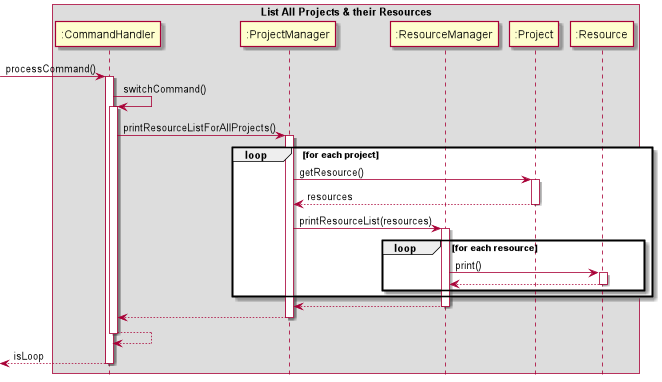

The diagram above was rendered by PlantUML. Its source (embedded in the PNG):
@startuml
hide footbox
box List All Projects & their Resources
participant ":CommandHandler" as CH
participant ":ProjectManager" as PM
participant ":ResourceManager" as RM
participant ":Project" as P
participant ":Resource" as R

[-> CH: processCommand()
activate CH

CH -> CH: switchCommand()
activate CH

CH -> PM: printResourceListForAllProjects()
activate PM

loop for each project
    PM -> P: getResource()
    activate P
    return resources
    PM -> RM: printResourceList(resources)
    activate RM
    loop for each resource
        RM->R: print()
        activate R
        return
    end
end
return
return
return
return isLoop

@enduml